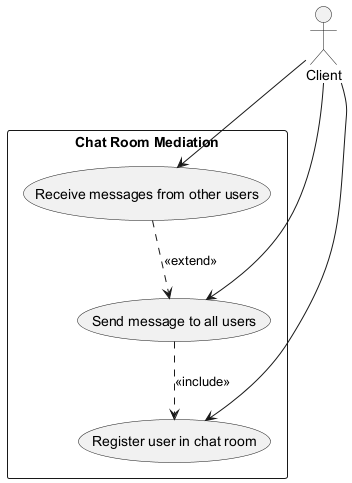

The diagram above was rendered by PlantUML. Its source (embedded in the PNG):
@startuml
actor Client
rectangle "Chat Room Mediation" {
  (Register user in chat room) as uc1
  (Send message to all users) as uc2
  (Receive messages from other users) as uc3
}
Client --> uc1
Client --> uc2
Client --> uc3
uc2 ..> uc1 : <<include>>
uc3 ..> uc2 : <<extend>>
@enduml